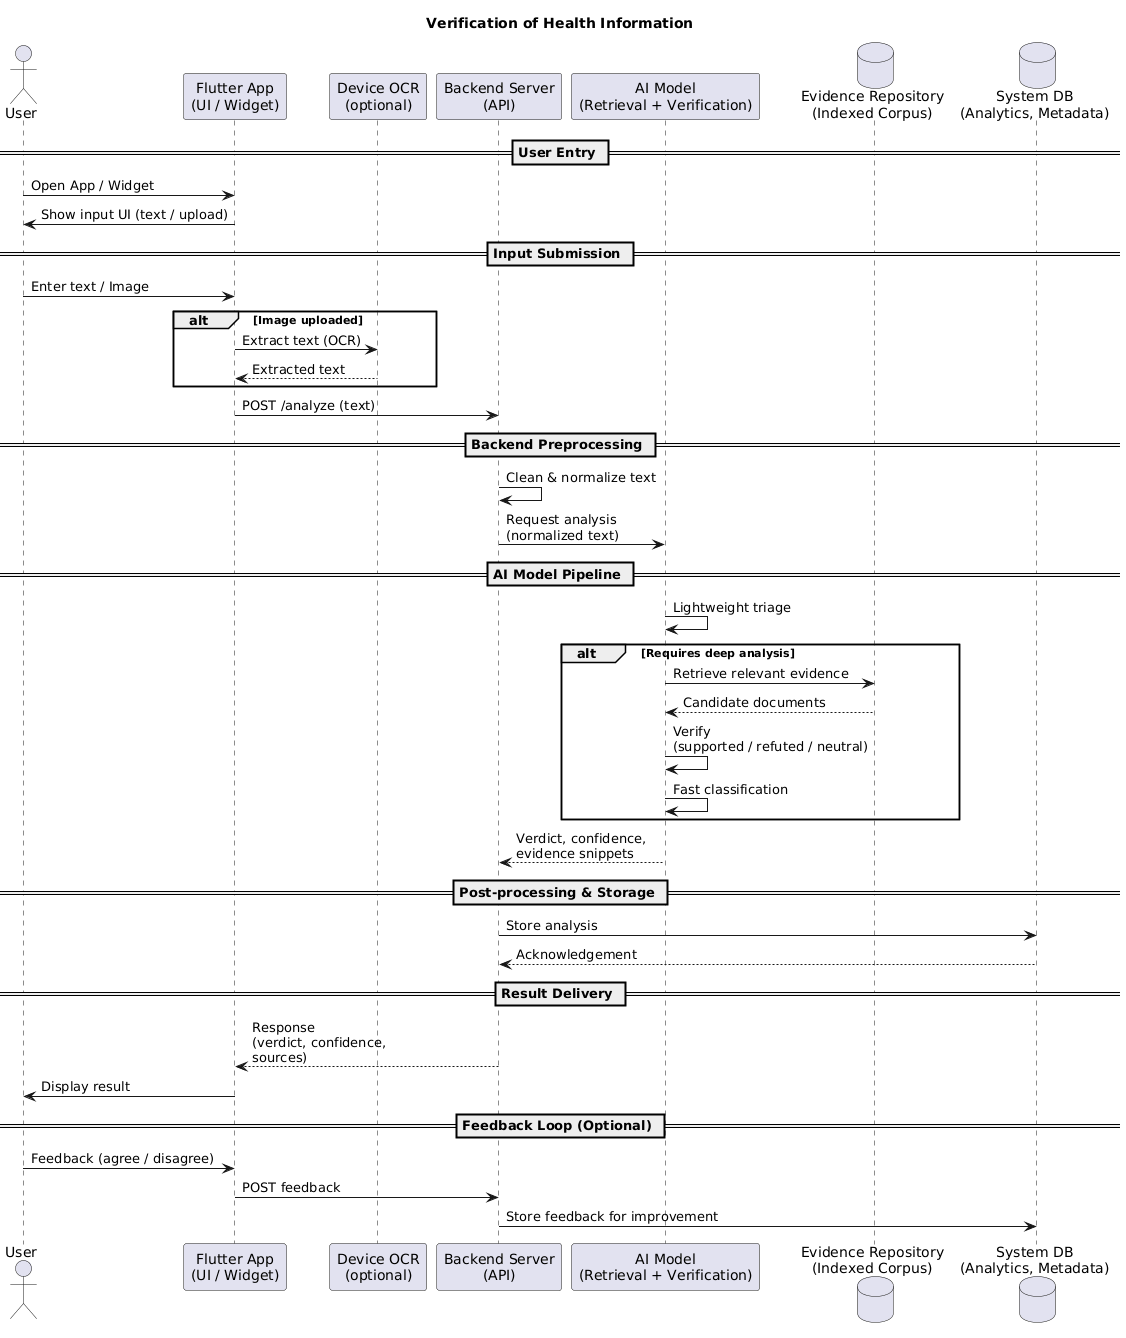

The diagram above was rendered by PlantUML. Its source (embedded in the PNG):
@startuml
title Verification of Health Information
actor User
participant "Flutter App\n(UI / Widget)" as App
participant "Device OCR\n(optional)" as OCR
participant "Backend Server\n(API)" as Backend
participant "AI Model\n(Retrieval + Verification)" as AI
database "Evidence Repository\n(Indexed Corpus)" as Repo
database "System DB\n(Analytics, Metadata)" as DB

== User Entry ==
User -> App : Open App / Widget
App -> User : Show input UI (text / upload)

== Input Submission ==
User -> App : Enter text / Image

alt Image uploaded
    App -> OCR : Extract text (OCR)
    OCR --> App : Extracted text
end

App -> Backend : POST /analyze (text)

== Backend Preprocessing ==
Backend -> Backend : Clean & normalize text
Backend -> AI : Request analysis\n(normalized text)

== AI Model Pipeline ==
AI -> AI : Lightweight triage

alt Requires deep analysis
    AI -> Repo : Retrieve relevant evidence
    Repo --> AI : Candidate documents
    
    AI -> AI : Verify\n(supported / refuted / neutral)

    AI -> AI : Fast classification
end

AI --> Backend : Verdict, confidence,\nevidence snippets

== Post-processing & Storage ==
Backend -> DB : Store analysis
DB --> Backend : Acknowledgement

== Result Delivery ==
Backend --> App : Response\n(verdict, confidence,\nsources)
App -> User : Display result

== Feedback Loop (Optional) ==
User -> App : Feedback (agree / disagree)
App -> Backend : POST feedback
Backend -> DB : Store feedback for improvement
@enduml